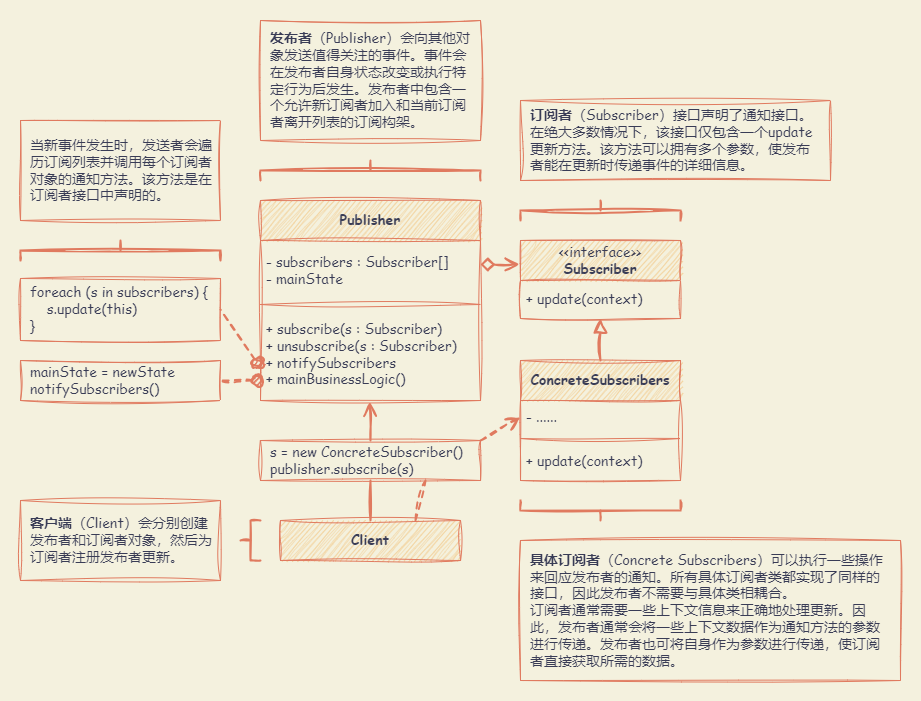

The diagram above was exported from draw.io. Its source (the exported page's mxGraphModel, read from the mxfile embedded in the PNG):
<mxGraphModel dx="1276" dy="733" grid="1" gridSize="10" guides="1" tooltips="1" connect="1" arrows="1" fold="1" page="1" pageScale="1" pageWidth="827" pageHeight="1169" background="#F4F1DE" math="0" shadow="0">
  <root>
    <mxCell id="0" />
    <mxCell id="1" parent="0" />
    <mxCell id="G_tFJl3_0qJgGh7ET9GI-39" value="" style="rounded=0;whiteSpace=wrap;html=1;sketch=1;hachureGap=4;jiggle=2;curveFitting=1;strokeColor=none;fontFamily=Architects Daughter;fontSource=https%3A%2F%2Ffonts.googleapis.com%2Fcss%3Ffamily%3DArchitects%2BDaughter;fontSize=20;fontColor=#393C56;fillColor=none;" vertex="1" parent="1">
      <mxGeometry x="20" y="40" width="920" height="700" as="geometry" />
    </mxCell>
    <mxCell id="G_tFJl3_0qJgGh7ET9GI-1" value="Publisher" style="swimlane;fontStyle=1;align=center;verticalAlign=middle;childLayout=stackLayout;horizontal=1;startSize=40;horizontalStack=0;resizeParent=1;resizeParentMax=0;resizeLast=0;collapsible=1;marginBottom=0;whiteSpace=wrap;html=1;sketch=1;hachureGap=4;jiggle=2;curveFitting=1;fontFamily=Comic Sans MS;fontSize=14;labelBackgroundColor=none;fillColor=#F2CC8F;strokeColor=#E07A5F;fontColor=#393C56;" vertex="1" parent="1">
      <mxGeometry x="280" y="240" width="220" height="200" as="geometry" />
    </mxCell>
    <mxCell id="G_tFJl3_0qJgGh7ET9GI-2" value="- subscribers : Subscriber[]&lt;br style=&quot;font-size: 14px;&quot;&gt;- mainState" style="text;strokeColor=none;fillColor=none;align=left;verticalAlign=middle;spacingLeft=4;spacingRight=4;overflow=hidden;rotatable=0;points=[[0,0.5],[1,0.5]];portConstraint=eastwest;whiteSpace=wrap;html=1;fontSize=14;fontFamily=Comic Sans MS;labelBackgroundColor=none;fontColor=#393C56;" vertex="1" parent="G_tFJl3_0qJgGh7ET9GI-1">
      <mxGeometry y="40" width="220" height="60" as="geometry" />
    </mxCell>
    <mxCell id="G_tFJl3_0qJgGh7ET9GI-3" value="" style="line;strokeWidth=1;fillColor=none;align=left;verticalAlign=middle;spacingTop=-1;spacingLeft=3;spacingRight=3;rotatable=0;labelPosition=right;points=[];portConstraint=eastwest;strokeColor=#E07A5F;sketch=1;hachureGap=4;jiggle=2;curveFitting=1;fontFamily=Comic Sans MS;fontSize=14;labelBackgroundColor=none;fontColor=#393C56;" vertex="1" parent="G_tFJl3_0qJgGh7ET9GI-1">
      <mxGeometry y="100" width="220" height="8" as="geometry" />
    </mxCell>
    <mxCell id="G_tFJl3_0qJgGh7ET9GI-4" value="+ subscribe(s : Subscriber)&lt;br style=&quot;font-size: 14px;&quot;&gt;+ unsubscribe(s : Subscriber)&lt;br style=&quot;font-size: 14px;&quot;&gt;+ notifySubscribers&lt;br style=&quot;font-size: 14px;&quot;&gt;+ mainBusinessLogic()" style="text;strokeColor=none;fillColor=none;align=left;verticalAlign=middle;spacingLeft=4;spacingRight=4;overflow=hidden;rotatable=0;points=[[0,0.5],[1,0.5]];portConstraint=eastwest;whiteSpace=wrap;html=1;fontSize=14;fontFamily=Comic Sans MS;labelBackgroundColor=none;fontColor=#393C56;" vertex="1" parent="G_tFJl3_0qJgGh7ET9GI-1">
      <mxGeometry y="108" width="220" height="92" as="geometry" />
    </mxCell>
    <mxCell id="G_tFJl3_0qJgGh7ET9GI-13" style="edgeStyle=orthogonalEdgeStyle;rounded=0;sketch=1;hachureGap=4;jiggle=2;curveFitting=1;orthogonalLoop=1;jettySize=auto;html=1;exitX=0.5;exitY=0;exitDx=0;exitDy=0;entryX=0.5;entryY=1;entryDx=0;entryDy=0;strokeColor=#E07A5F;fontFamily=Architects Daughter;fontSource=https%3A%2F%2Ffonts.googleapis.com%2Fcss%3Ffamily%3DArchitects%2BDaughter;fontSize=16;fontColor=#393C56;fillColor=#F2CC8F;strokeWidth=2;endSize=10;startSize=10;endArrow=block;endFill=0;" edge="1" parent="1" source="G_tFJl3_0qJgGh7ET9GI-5" target="G_tFJl3_0qJgGh7ET9GI-9">
      <mxGeometry relative="1" as="geometry" />
    </mxCell>
    <mxCell id="G_tFJl3_0qJgGh7ET9GI-5" value="ConcreteSubscribers" style="swimlane;fontStyle=1;align=center;verticalAlign=middle;childLayout=stackLayout;horizontal=1;startSize=40;horizontalStack=0;resizeParent=1;resizeParentMax=0;resizeLast=0;collapsible=1;marginBottom=0;whiteSpace=wrap;html=1;sketch=1;hachureGap=4;jiggle=2;curveFitting=1;fontFamily=Comic Sans MS;fontSize=14;labelBackgroundColor=none;fillColor=#F2CC8F;strokeColor=#E07A5F;fontColor=#393C56;" vertex="1" parent="1">
      <mxGeometry x="540" y="400" width="160" height="120" as="geometry" />
    </mxCell>
    <mxCell id="G_tFJl3_0qJgGh7ET9GI-6" value="- ......" style="text;strokeColor=none;fillColor=none;align=left;verticalAlign=middle;spacingLeft=4;spacingRight=4;overflow=hidden;rotatable=0;points=[[0,0.5],[1,0.5]];portConstraint=eastwest;whiteSpace=wrap;html=1;fontSize=14;fontFamily=Comic Sans MS;labelBackgroundColor=none;fontColor=#393C56;" vertex="1" parent="G_tFJl3_0qJgGh7ET9GI-5">
      <mxGeometry y="40" width="160" height="34" as="geometry" />
    </mxCell>
    <mxCell id="G_tFJl3_0qJgGh7ET9GI-7" value="" style="line;strokeWidth=1;fillColor=none;align=left;verticalAlign=middle;spacingTop=-1;spacingLeft=3;spacingRight=3;rotatable=0;labelPosition=right;points=[];portConstraint=eastwest;strokeColor=#E07A5F;sketch=1;hachureGap=4;jiggle=2;curveFitting=1;fontFamily=Comic Sans MS;fontSize=14;labelBackgroundColor=none;fontColor=#393C56;" vertex="1" parent="G_tFJl3_0qJgGh7ET9GI-5">
      <mxGeometry y="74" width="160" height="8" as="geometry" />
    </mxCell>
    <mxCell id="G_tFJl3_0qJgGh7ET9GI-8" value="+ update(context)" style="text;strokeColor=none;fillColor=none;align=left;verticalAlign=middle;spacingLeft=4;spacingRight=4;overflow=hidden;rotatable=0;points=[[0,0.5],[1,0.5]];portConstraint=eastwest;whiteSpace=wrap;html=1;fontSize=14;fontFamily=Comic Sans MS;labelBackgroundColor=none;fontColor=#393C56;" vertex="1" parent="G_tFJl3_0qJgGh7ET9GI-5">
      <mxGeometry y="82" width="160" height="38" as="geometry" />
    </mxCell>
    <mxCell id="G_tFJl3_0qJgGh7ET9GI-9" value="&lt;span style=&quot;font-weight: normal;&quot;&gt;&amp;lt;&amp;lt;interface&amp;gt;&amp;gt;&lt;/span&gt;&lt;br&gt;Subscriber" style="swimlane;fontStyle=1;align=center;verticalAlign=middle;childLayout=stackLayout;horizontal=1;startSize=40;horizontalStack=0;resizeParent=1;resizeParentMax=0;resizeLast=0;collapsible=1;marginBottom=0;whiteSpace=wrap;html=1;sketch=1;hachureGap=4;jiggle=2;curveFitting=1;fontFamily=Comic Sans MS;fontSize=14;labelBackgroundColor=none;fillColor=#F2CC8F;strokeColor=#E07A5F;fontColor=#393C56;" vertex="1" parent="1">
      <mxGeometry x="540" y="280" width="160" height="78" as="geometry" />
    </mxCell>
    <mxCell id="G_tFJl3_0qJgGh7ET9GI-12" value="+ update(context)" style="text;strokeColor=none;fillColor=none;align=left;verticalAlign=middle;spacingLeft=4;spacingRight=4;overflow=hidden;rotatable=0;points=[[0,0.5],[1,0.5]];portConstraint=eastwest;whiteSpace=wrap;html=1;fontSize=14;fontFamily=Comic Sans MS;labelBackgroundColor=none;fontColor=#393C56;" vertex="1" parent="G_tFJl3_0qJgGh7ET9GI-9">
      <mxGeometry y="40" width="160" height="38" as="geometry" />
    </mxCell>
    <mxCell id="G_tFJl3_0qJgGh7ET9GI-15" value="" style="endArrow=open;html=1;rounded=0;sketch=1;hachureGap=4;jiggle=2;curveFitting=1;strokeColor=#E07A5F;fontFamily=Architects Daughter;fontSource=https%3A%2F%2Ffonts.googleapis.com%2Fcss%3Ffamily%3DArchitects%2BDaughter;fontSize=16;fontColor=#393C56;fillColor=#F2CC8F;startArrow=diamond;startFill=0;endFill=0;strokeWidth=2;endSize=10;startSize=10;entryX=-0.006;entryY=0.305;entryDx=0;entryDy=0;entryPerimeter=0;" edge="1" parent="1" target="G_tFJl3_0qJgGh7ET9GI-9">
      <mxGeometry width="50" height="50" relative="1" as="geometry">
        <mxPoint x="500" y="304" as="sourcePoint" />
        <mxPoint x="550" y="254" as="targetPoint" />
      </mxGeometry>
    </mxCell>
    <mxCell id="G_tFJl3_0qJgGh7ET9GI-19" style="edgeStyle=orthogonalEdgeStyle;rounded=0;sketch=1;hachureGap=4;jiggle=2;curveFitting=1;orthogonalLoop=1;jettySize=auto;html=1;exitX=0.5;exitY=0;exitDx=0;exitDy=0;entryX=0.497;entryY=1.014;entryDx=0;entryDy=0;entryPerimeter=0;strokeColor=#E07A5F;fontFamily=Architects Daughter;fontSource=https%3A%2F%2Ffonts.googleapis.com%2Fcss%3Ffamily%3DArchitects%2BDaughter;fontSize=16;fontColor=#393C56;fillColor=#F2CC8F;strokeWidth=2;endArrow=open;endFill=0;endSize=10;startSize=10;" edge="1" parent="1" source="G_tFJl3_0qJgGh7ET9GI-16" target="G_tFJl3_0qJgGh7ET9GI-4">
      <mxGeometry relative="1" as="geometry" />
    </mxCell>
    <mxCell id="G_tFJl3_0qJgGh7ET9GI-21" style="rounded=0;sketch=1;hachureGap=4;jiggle=2;curveFitting=1;orthogonalLoop=1;jettySize=auto;html=1;exitX=1;exitY=0;exitDx=0;exitDy=0;entryX=0;entryY=0.5;entryDx=0;entryDy=0;strokeColor=#E07A5F;fontFamily=Architects Daughter;fontSource=https%3A%2F%2Ffonts.googleapis.com%2Fcss%3Ffamily%3DArchitects%2BDaughter;fontSize=16;fontColor=#393C56;fillColor=#F2CC8F;strokeWidth=2;dashed=1;endArrow=open;endFill=0;endSize=10;startSize=10;" edge="1" parent="1" source="G_tFJl3_0qJgGh7ET9GI-16" target="G_tFJl3_0qJgGh7ET9GI-6">
      <mxGeometry relative="1" as="geometry" />
    </mxCell>
    <mxCell id="G_tFJl3_0qJgGh7ET9GI-16" value="s = new ConcreteSubscriber()&lt;br&gt;publisher.subscribe(s)" style="html=1;whiteSpace=wrap;sketch=1;hachureGap=4;jiggle=2;curveFitting=1;strokeColor=#E07A5F;fontFamily=Comic Sans MS;fontSize=14;fontColor=#393C56;fillColor=none;fontStyle=0;spacing=10;align=left;" vertex="1" parent="1">
      <mxGeometry x="280" y="480" width="220" height="40" as="geometry" />
    </mxCell>
    <mxCell id="G_tFJl3_0qJgGh7ET9GI-18" style="edgeStyle=orthogonalEdgeStyle;rounded=0;sketch=1;hachureGap=4;jiggle=2;curveFitting=1;orthogonalLoop=1;jettySize=auto;html=1;exitX=0.5;exitY=0;exitDx=0;exitDy=0;entryX=0.5;entryY=1;entryDx=0;entryDy=0;strokeColor=#E07A5F;fontFamily=Architects Daughter;fontSource=https%3A%2F%2Ffonts.googleapis.com%2Fcss%3Ffamily%3DArchitects%2BDaughter;fontSize=16;fontColor=#393C56;fillColor=#F2CC8F;endArrow=none;endFill=0;strokeWidth=2;endSize=10;startSize=10;" edge="1" parent="1" source="G_tFJl3_0qJgGh7ET9GI-17" target="G_tFJl3_0qJgGh7ET9GI-16">
      <mxGeometry relative="1" as="geometry" />
    </mxCell>
    <mxCell id="G_tFJl3_0qJgGh7ET9GI-20" style="rounded=0;sketch=1;hachureGap=4;jiggle=2;curveFitting=1;orthogonalLoop=1;jettySize=auto;html=1;exitX=0.75;exitY=0;exitDx=0;exitDy=0;entryX=0.75;entryY=1;entryDx=0;entryDy=0;strokeColor=#E07A5F;fontFamily=Architects Daughter;fontSource=https%3A%2F%2Ffonts.googleapis.com%2Fcss%3Ffamily%3DArchitects%2BDaughter;fontSize=16;fontColor=#393C56;fillColor=#F2CC8F;endArrow=none;endFill=0;dashed=1;strokeWidth=2;endSize=10;startSize=10;" edge="1" parent="1" source="G_tFJl3_0qJgGh7ET9GI-17" target="G_tFJl3_0qJgGh7ET9GI-16">
      <mxGeometry relative="1" as="geometry" />
    </mxCell>
    <mxCell id="G_tFJl3_0qJgGh7ET9GI-17" value="Client" style="html=1;whiteSpace=wrap;sketch=1;hachureGap=4;jiggle=2;curveFitting=1;strokeColor=#E07A5F;fontFamily=Comic Sans MS;fontSize=14;fontColor=#393C56;fillColor=#F2CC8F;fontStyle=1" vertex="1" parent="1">
      <mxGeometry x="300" y="560" width="180" height="40" as="geometry" />
    </mxCell>
    <mxCell id="G_tFJl3_0qJgGh7ET9GI-22" value="foreach (s in subscribers) {&lt;br&gt;&amp;nbsp; &amp;nbsp; s.update(this)&lt;br&gt;}" style="html=1;whiteSpace=wrap;sketch=1;hachureGap=4;jiggle=2;curveFitting=1;strokeColor=#E07A5F;fontFamily=Comic Sans MS;fontSize=14;fontColor=#393C56;fillColor=none;fontStyle=0;spacing=10;align=left;" vertex="1" parent="1">
      <mxGeometry x="40" y="318" width="200" height="62" as="geometry" />
    </mxCell>
    <mxCell id="G_tFJl3_0qJgGh7ET9GI-23" value="mainState = newState&lt;br&gt;notifySubscribers()" style="html=1;whiteSpace=wrap;sketch=1;hachureGap=4;jiggle=2;curveFitting=1;strokeColor=#E07A5F;fontFamily=Comic Sans MS;fontSize=14;fontColor=#393C56;fillColor=none;fontStyle=0;spacing=10;align=left;" vertex="1" parent="1">
      <mxGeometry x="40" y="400" width="200" height="40" as="geometry" />
    </mxCell>
    <mxCell id="G_tFJl3_0qJgGh7ET9GI-25" style="rounded=0;sketch=1;hachureGap=4;jiggle=2;curveFitting=1;orthogonalLoop=1;jettySize=auto;html=1;exitX=0.5;exitY=0;exitDx=0;exitDy=0;entryX=1;entryY=0.5;entryDx=0;entryDy=0;strokeColor=#E07A5F;fontFamily=Architects Daughter;fontSource=https%3A%2F%2Ffonts.googleapis.com%2Fcss%3Ffamily%3DArchitects%2BDaughter;fontSize=16;fontColor=#393C56;fillColor=#F2CC8F;strokeWidth=2;endArrow=none;endFill=0;endSize=10;startSize=10;startArrow=oval;startFill=1;dashed=1;" edge="1" parent="1" target="G_tFJl3_0qJgGh7ET9GI-22">
      <mxGeometry relative="1" as="geometry">
        <mxPoint x="277" y="403" as="sourcePoint" />
        <mxPoint x="276" y="364" as="targetPoint" />
      </mxGeometry>
    </mxCell>
    <mxCell id="G_tFJl3_0qJgGh7ET9GI-26" style="rounded=0;sketch=1;hachureGap=4;jiggle=2;curveFitting=1;orthogonalLoop=1;jettySize=auto;html=1;exitX=0.5;exitY=0;exitDx=0;exitDy=0;strokeColor=#E07A5F;fontFamily=Architects Daughter;fontSource=https%3A%2F%2Ffonts.googleapis.com%2Fcss%3Ffamily%3DArchitects%2BDaughter;fontSize=16;fontColor=#393C56;fillColor=#F2CC8F;strokeWidth=2;endArrow=none;endFill=0;endSize=10;startSize=10;startArrow=oval;startFill=1;dashed=1;" edge="1" parent="1" target="G_tFJl3_0qJgGh7ET9GI-23">
      <mxGeometry relative="1" as="geometry">
        <mxPoint x="277" y="420" as="sourcePoint" />
        <mxPoint x="240" y="366" as="targetPoint" />
      </mxGeometry>
    </mxCell>
    <mxCell id="G_tFJl3_0qJgGh7ET9GI-28" value="&lt;b&gt;订阅者&lt;/b&gt;（Subscriber）接口声明了通知接口。在绝大多数情况下，该接口仅包含一个update更新方法。该方法可以拥有多个参数，使发布者能在更新时传递事件的详细信息。" style="html=1;whiteSpace=wrap;sketch=1;hachureGap=4;jiggle=2;curveFitting=1;strokeColor=#E07A5F;fontFamily=Comic Sans MS;fontSize=14;fontColor=#393C56;fillColor=none;fontStyle=0;spacing=10;align=left;" vertex="1" parent="1">
      <mxGeometry x="540" y="140" width="310" height="80" as="geometry" />
    </mxCell>
    <mxCell id="G_tFJl3_0qJgGh7ET9GI-30" value="&lt;b&gt;具体订阅者&lt;/b&gt;（Concrete Subscribers）可以执行一些操作来回应发布者的通知。所有具体订阅者类都实现了同样的接口，因此发布者不需要与具体类相耦合。&lt;br&gt;订阅者通常需要一些上下文信息来正确地处理更新。因此，发布者通常会将一些上下文数据作为通知方法的参数进行传递。发布者也可将自身作为参数进行传递，使订阅者直接获取所需的数据。" style="html=1;whiteSpace=wrap;sketch=1;hachureGap=4;jiggle=2;curveFitting=1;strokeColor=#E07A5F;fontFamily=Comic Sans MS;fontSize=14;fontColor=#393C56;fillColor=none;fontStyle=0;spacing=10;align=left;" vertex="1" parent="1">
      <mxGeometry x="540" y="580" width="380" height="140" as="geometry" />
    </mxCell>
    <mxCell id="G_tFJl3_0qJgGh7ET9GI-31" value="" style="strokeWidth=2;html=1;shape=mxgraph.flowchart.annotation_2;align=left;labelPosition=right;pointerEvents=1;sketch=1;hachureGap=4;jiggle=2;curveFitting=1;strokeColor=#E07A5F;fontFamily=Architects Daughter;fontSource=https%3A%2F%2Ffonts.googleapis.com%2Fcss%3Ffamily%3DArchitects%2BDaughter;fontSize=20;fontColor=#393C56;fillColor=#F2CC8F;direction=south;" vertex="1" parent="1">
      <mxGeometry x="280" y="200" width="220" height="20" as="geometry" />
    </mxCell>
    <mxCell id="G_tFJl3_0qJgGh7ET9GI-32" value="&lt;b&gt;发布者&lt;/b&gt;（Publisher）会向其他对象发送值得关注的事件。事件会在发布者自身状态改变或执行特定行为后发生。发布者中包含一个允许新订阅者加入和当前订阅者离开列表的订阅构架。" style="html=1;whiteSpace=wrap;sketch=1;hachureGap=4;jiggle=2;curveFitting=1;strokeColor=#E07A5F;fontFamily=Comic Sans MS;fontSize=14;fontColor=#393C56;fillColor=none;fontStyle=0;spacing=10;align=left;" vertex="1" parent="1">
      <mxGeometry x="280" y="60" width="220" height="120" as="geometry" />
    </mxCell>
    <mxCell id="G_tFJl3_0qJgGh7ET9GI-33" value="" style="strokeWidth=2;html=1;shape=mxgraph.flowchart.annotation_2;align=left;labelPosition=right;pointerEvents=1;sketch=1;hachureGap=4;jiggle=2;curveFitting=1;strokeColor=#E07A5F;fontFamily=Architects Daughter;fontSource=https%3A%2F%2Ffonts.googleapis.com%2Fcss%3Ffamily%3DArchitects%2BDaughter;fontSize=20;fontColor=#393C56;fillColor=#F2CC8F;direction=east;" vertex="1" parent="1">
      <mxGeometry x="260" y="560" width="20" height="40" as="geometry" />
    </mxCell>
    <mxCell id="G_tFJl3_0qJgGh7ET9GI-34" value="&lt;b&gt;客户端&lt;/b&gt;（Client）会分别创建发布者和订阅者对象，然后为订阅者注册发布者更新。" style="html=1;whiteSpace=wrap;sketch=1;hachureGap=4;jiggle=2;curveFitting=1;strokeColor=#E07A5F;fontFamily=Comic Sans MS;fontSize=14;fontColor=#393C56;fillColor=none;fontStyle=0;spacing=10;align=left;" vertex="1" parent="1">
      <mxGeometry x="40" y="540" width="200" height="80" as="geometry" />
    </mxCell>
    <mxCell id="G_tFJl3_0qJgGh7ET9GI-35" value="" style="strokeWidth=2;html=1;shape=mxgraph.flowchart.annotation_2;align=left;labelPosition=right;pointerEvents=1;sketch=1;hachureGap=4;jiggle=2;curveFitting=1;strokeColor=#E07A5F;fontFamily=Architects Daughter;fontSource=https%3A%2F%2Ffonts.googleapis.com%2Fcss%3Ffamily%3DArchitects%2BDaughter;fontSize=20;fontColor=#393C56;fillColor=#F2CC8F;direction=south;" vertex="1" parent="1">
      <mxGeometry x="40" y="280" width="200" height="20" as="geometry" />
    </mxCell>
    <mxCell id="G_tFJl3_0qJgGh7ET9GI-36" value="当新事件发生时，发送者会遍历订阅列表并调用每个订阅者对象的通知方法。该方法是在订阅者接口中声明的。" style="html=1;whiteSpace=wrap;sketch=1;hachureGap=4;jiggle=2;curveFitting=1;strokeColor=#E07A5F;fontFamily=Comic Sans MS;fontSize=14;fontColor=#393C56;fillColor=none;fontStyle=0;spacing=10;align=left;" vertex="1" parent="1">
      <mxGeometry x="40" y="160" width="200" height="100" as="geometry" />
    </mxCell>
    <mxCell id="G_tFJl3_0qJgGh7ET9GI-37" value="" style="strokeWidth=2;html=1;shape=mxgraph.flowchart.annotation_2;align=left;labelPosition=right;pointerEvents=1;sketch=1;hachureGap=4;jiggle=2;curveFitting=1;strokeColor=#E07A5F;fontFamily=Architects Daughter;fontSource=https%3A%2F%2Ffonts.googleapis.com%2Fcss%3Ffamily%3DArchitects%2BDaughter;fontSize=20;fontColor=#393C56;fillColor=#F2CC8F;direction=south;" vertex="1" parent="1">
      <mxGeometry x="540" y="240" width="160" height="20" as="geometry" />
    </mxCell>
    <mxCell id="G_tFJl3_0qJgGh7ET9GI-38" value="" style="strokeWidth=2;html=1;shape=mxgraph.flowchart.annotation_2;align=left;labelPosition=right;pointerEvents=1;sketch=1;hachureGap=4;jiggle=2;curveFitting=1;strokeColor=#E07A5F;fontFamily=Architects Daughter;fontSource=https%3A%2F%2Ffonts.googleapis.com%2Fcss%3Ffamily%3DArchitects%2BDaughter;fontSize=20;fontColor=#393C56;fillColor=#F2CC8F;direction=north;" vertex="1" parent="1">
      <mxGeometry x="540" y="540" width="160" height="20" as="geometry" />
    </mxCell>
  </root>
</mxGraphModel>